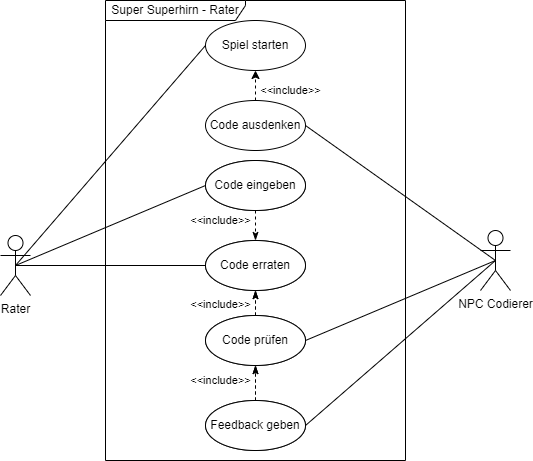

The diagram above was exported from draw.io. Its source (the exported page's mxGraphModel, read from the mxfile embedded in the PNG):
<mxGraphModel dx="1550" dy="937" grid="1" gridSize="10" guides="1" tooltips="1" connect="1" arrows="1" fold="1" page="1" pageScale="1" pageWidth="850" pageHeight="1100" math="0" shadow="0">
  <root>
    <mxCell id="0" />
    <mxCell id="1" parent="0" />
    <mxCell id="CjPopxfUnh-ZG2fiSYgI-4" value="Super Superhirn - Rater" style="shape=umlFrame;whiteSpace=wrap;html=1;width=140;height=20;" parent="1" vertex="1">
      <mxGeometry x="215" y="210" width="300" height="460" as="geometry" />
    </mxCell>
    <mxCell id="CjPopxfUnh-ZG2fiSYgI-9" style="rounded=0;orthogonalLoop=1;jettySize=auto;html=1;exitX=0.5;exitY=0.5;exitDx=0;exitDy=0;exitPerimeter=0;entryX=0;entryY=0.5;entryDx=0;entryDy=0;endArrow=none;endFill=0;" parent="1" source="CjPopxfUnh-ZG2fiSYgI-1" target="CjPopxfUnh-ZG2fiSYgI-3" edge="1">
      <mxGeometry relative="1" as="geometry" />
    </mxCell>
    <mxCell id="CjPopxfUnh-ZG2fiSYgI-12" style="edgeStyle=none;rounded=0;orthogonalLoop=1;jettySize=auto;html=1;exitX=0.5;exitY=0.5;exitDx=0;exitDy=0;exitPerimeter=0;entryX=0;entryY=0.5;entryDx=0;entryDy=0;endArrow=none;endFill=0;" parent="1" source="CjPopxfUnh-ZG2fiSYgI-1" target="CjPopxfUnh-ZG2fiSYgI-2" edge="1">
      <mxGeometry relative="1" as="geometry" />
    </mxCell>
    <mxCell id="CjPopxfUnh-ZG2fiSYgI-18" style="edgeStyle=none;rounded=0;orthogonalLoop=1;jettySize=auto;html=1;exitX=0.5;exitY=0.5;exitDx=0;exitDy=0;exitPerimeter=0;entryX=0;entryY=0.5;entryDx=0;entryDy=0;endArrow=none;endFill=0;" parent="1" source="CjPopxfUnh-ZG2fiSYgI-1" target="CjPopxfUnh-ZG2fiSYgI-5" edge="1">
      <mxGeometry relative="1" as="geometry" />
    </mxCell>
    <mxCell id="CjPopxfUnh-ZG2fiSYgI-1" value="Rater" style="shape=umlActor;verticalLabelPosition=bottom;verticalAlign=top;html=1;" parent="1" vertex="1">
      <mxGeometry x="110" y="445" width="30" height="60" as="geometry" />
    </mxCell>
    <mxCell id="CjPopxfUnh-ZG2fiSYgI-2" value="Spiel starten" style="ellipse;whiteSpace=wrap;html=1;" parent="1" vertex="1">
      <mxGeometry x="315" y="230" width="100" height="50" as="geometry" />
    </mxCell>
    <mxCell id="CjPopxfUnh-ZG2fiSYgI-3" value="Code eingeben" style="ellipse;whiteSpace=wrap;html=1;" parent="1" vertex="1">
      <mxGeometry x="315" y="370" width="100" height="50" as="geometry" />
    </mxCell>
    <mxCell id="CjPopxfUnh-ZG2fiSYgI-13" value="&amp;lt;&amp;lt;include&amp;gt;&amp;gt;" style="edgeStyle=none;rounded=0;orthogonalLoop=1;jettySize=auto;html=1;exitX=0.5;exitY=1;exitDx=0;exitDy=0;endArrow=classicThin;endFill=1;dashed=1;entryX=0.5;entryY=0;entryDx=0;entryDy=0;" parent="1" source="CjPopxfUnh-ZG2fiSYgI-3" target="CjPopxfUnh-ZG2fiSYgI-5" edge="1">
      <mxGeometry x="-0.3333" y="-35" relative="1" as="geometry">
        <mxPoint as="offset" />
      </mxGeometry>
    </mxCell>
    <mxCell id="CjPopxfUnh-ZG2fiSYgI-5" value="Code erraten" style="ellipse;whiteSpace=wrap;html=1;" parent="1" vertex="1">
      <mxGeometry x="315" y="450" width="100" height="50" as="geometry" />
    </mxCell>
    <mxCell id="CjPopxfUnh-ZG2fiSYgI-8" style="rounded=0;orthogonalLoop=1;jettySize=auto;html=1;exitX=0.5;exitY=0.5;exitDx=0;exitDy=0;exitPerimeter=0;entryX=1;entryY=0.5;entryDx=0;entryDy=0;endArrow=none;endFill=0;" parent="1" source="CjPopxfUnh-ZG2fiSYgI-6" target="CjPopxfUnh-ZG2fiSYgI-7" edge="1">
      <mxGeometry relative="1" as="geometry" />
    </mxCell>
    <mxCell id="CjPopxfUnh-ZG2fiSYgI-11" style="edgeStyle=none;rounded=0;orthogonalLoop=1;jettySize=auto;html=1;exitX=0.5;exitY=0.5;exitDx=0;exitDy=0;exitPerimeter=0;entryX=1;entryY=0.5;entryDx=0;entryDy=0;endArrow=none;endFill=0;" parent="1" source="CjPopxfUnh-ZG2fiSYgI-6" target="CjPopxfUnh-ZG2fiSYgI-10" edge="1">
      <mxGeometry relative="1" as="geometry" />
    </mxCell>
    <mxCell id="CjPopxfUnh-ZG2fiSYgI-17" style="edgeStyle=none;rounded=0;orthogonalLoop=1;jettySize=auto;html=1;exitX=0.5;exitY=0.5;exitDx=0;exitDy=0;exitPerimeter=0;entryX=1;entryY=0.5;entryDx=0;entryDy=0;endArrow=none;endFill=0;" parent="1" source="CjPopxfUnh-ZG2fiSYgI-6" target="CjPopxfUnh-ZG2fiSYgI-14" edge="1">
      <mxGeometry relative="1" as="geometry" />
    </mxCell>
    <mxCell id="CjPopxfUnh-ZG2fiSYgI-6" value="NPC Codierer" style="shape=umlActor;verticalLabelPosition=bottom;verticalAlign=top;html=1;" parent="1" vertex="1">
      <mxGeometry x="590" y="440" width="30" height="60" as="geometry" />
    </mxCell>
    <mxCell id="CjPopxfUnh-ZG2fiSYgI-19" value="&amp;lt;&amp;lt;include&amp;gt;&amp;gt;" style="edgeStyle=none;rounded=0;orthogonalLoop=1;jettySize=auto;html=1;exitX=0.5;exitY=0;exitDx=0;exitDy=0;entryX=0.5;entryY=1;entryDx=0;entryDy=0;endArrow=classic;endFill=1;dashed=1;" parent="1" source="CjPopxfUnh-ZG2fiSYgI-7" target="CjPopxfUnh-ZG2fiSYgI-2" edge="1">
      <mxGeometry x="-0.3333" y="-35" relative="1" as="geometry">
        <mxPoint as="offset" />
      </mxGeometry>
    </mxCell>
    <mxCell id="CjPopxfUnh-ZG2fiSYgI-7" value="Code ausdenken" style="ellipse;whiteSpace=wrap;html=1;" parent="1" vertex="1">
      <mxGeometry x="315" y="310" width="100" height="50" as="geometry" />
    </mxCell>
    <mxCell id="CjPopxfUnh-ZG2fiSYgI-15" value="&amp;lt;&amp;lt;include&amp;gt;&amp;gt;" style="edgeStyle=none;rounded=0;orthogonalLoop=1;jettySize=auto;html=1;exitX=0.5;exitY=0;exitDx=0;exitDy=0;entryX=0.5;entryY=1;entryDx=0;entryDy=0;dashed=1;endArrow=classicThin;endFill=1;" parent="1" source="CjPopxfUnh-ZG2fiSYgI-10" target="CjPopxfUnh-ZG2fiSYgI-5" edge="1">
      <mxGeometry x="-0.1429" y="35" relative="1" as="geometry">
        <mxPoint as="offset" />
      </mxGeometry>
    </mxCell>
    <mxCell id="CjPopxfUnh-ZG2fiSYgI-10" value="Code prüfen" style="ellipse;whiteSpace=wrap;html=1;" parent="1" vertex="1">
      <mxGeometry x="315" y="525" width="100" height="50" as="geometry" />
    </mxCell>
    <mxCell id="CjPopxfUnh-ZG2fiSYgI-16" value="&amp;lt;&amp;lt;include&amp;gt;&amp;gt;" style="edgeStyle=none;rounded=0;orthogonalLoop=1;jettySize=auto;html=1;exitX=0.5;exitY=0;exitDx=0;exitDy=0;entryX=0.5;entryY=1;entryDx=0;entryDy=0;dashed=1;endArrow=classicThin;endFill=1;" parent="1" source="CjPopxfUnh-ZG2fiSYgI-14" target="CjPopxfUnh-ZG2fiSYgI-10" edge="1">
      <mxGeometry x="0.1429" y="35" relative="1" as="geometry">
        <mxPoint as="offset" />
      </mxGeometry>
    </mxCell>
    <mxCell id="CjPopxfUnh-ZG2fiSYgI-14" value="Feedback geben" style="ellipse;whiteSpace=wrap;html=1;" parent="1" vertex="1">
      <mxGeometry x="315" y="610" width="100" height="50" as="geometry" />
    </mxCell>
    <mxCell id="yS_I0l9w6wqJicY4UtGG-3" value="Code eingeben" style="ellipse;whiteSpace=wrap;html=1;" parent="1" vertex="1">
      <mxGeometry x="315" y="370" width="100" height="50" as="geometry" />
    </mxCell>
    <mxCell id="yS_I0l9w6wqJicY4UtGG-4" value="Code erraten" style="ellipse;whiteSpace=wrap;html=1;" parent="1" vertex="1">
      <mxGeometry x="315" y="450" width="100" height="50" as="geometry" />
    </mxCell>
    <mxCell id="yS_I0l9w6wqJicY4UtGG-5" value="Code prüfen" style="ellipse;whiteSpace=wrap;html=1;" parent="1" vertex="1">
      <mxGeometry x="315" y="525" width="100" height="50" as="geometry" />
    </mxCell>
    <mxCell id="yS_I0l9w6wqJicY4UtGG-6" value="Feedback geben" style="ellipse;whiteSpace=wrap;html=1;" parent="1" vertex="1">
      <mxGeometry x="315" y="610" width="100" height="50" as="geometry" />
    </mxCell>
    <mxCell id="yS_I0l9w6wqJicY4UtGG-7" value="&amp;lt;&amp;lt;include&amp;gt;&amp;gt;" style="edgeStyle=none;rounded=0;orthogonalLoop=1;jettySize=auto;html=1;exitX=0.5;exitY=0;exitDx=0;exitDy=0;entryX=0.5;entryY=1;entryDx=0;entryDy=0;dashed=1;endArrow=classicThin;endFill=1;" parent="1" source="yS_I0l9w6wqJicY4UtGG-6" target="yS_I0l9w6wqJicY4UtGG-5" edge="1">
      <mxGeometry x="0.1429" y="35" relative="1" as="geometry">
        <mxPoint as="offset" />
      </mxGeometry>
    </mxCell>
    <mxCell id="yS_I0l9w6wqJicY4UtGG-8" value="&amp;lt;&amp;lt;include&amp;gt;&amp;gt;" style="edgeStyle=none;rounded=0;orthogonalLoop=1;jettySize=auto;html=1;exitX=0.5;exitY=0;exitDx=0;exitDy=0;entryX=0.5;entryY=1;entryDx=0;entryDy=0;dashed=1;endArrow=classicThin;endFill=1;" parent="1" source="yS_I0l9w6wqJicY4UtGG-5" target="yS_I0l9w6wqJicY4UtGG-4" edge="1">
      <mxGeometry x="-0.1429" y="35" relative="1" as="geometry">
        <mxPoint as="offset" />
      </mxGeometry>
    </mxCell>
  </root>
</mxGraphModel>